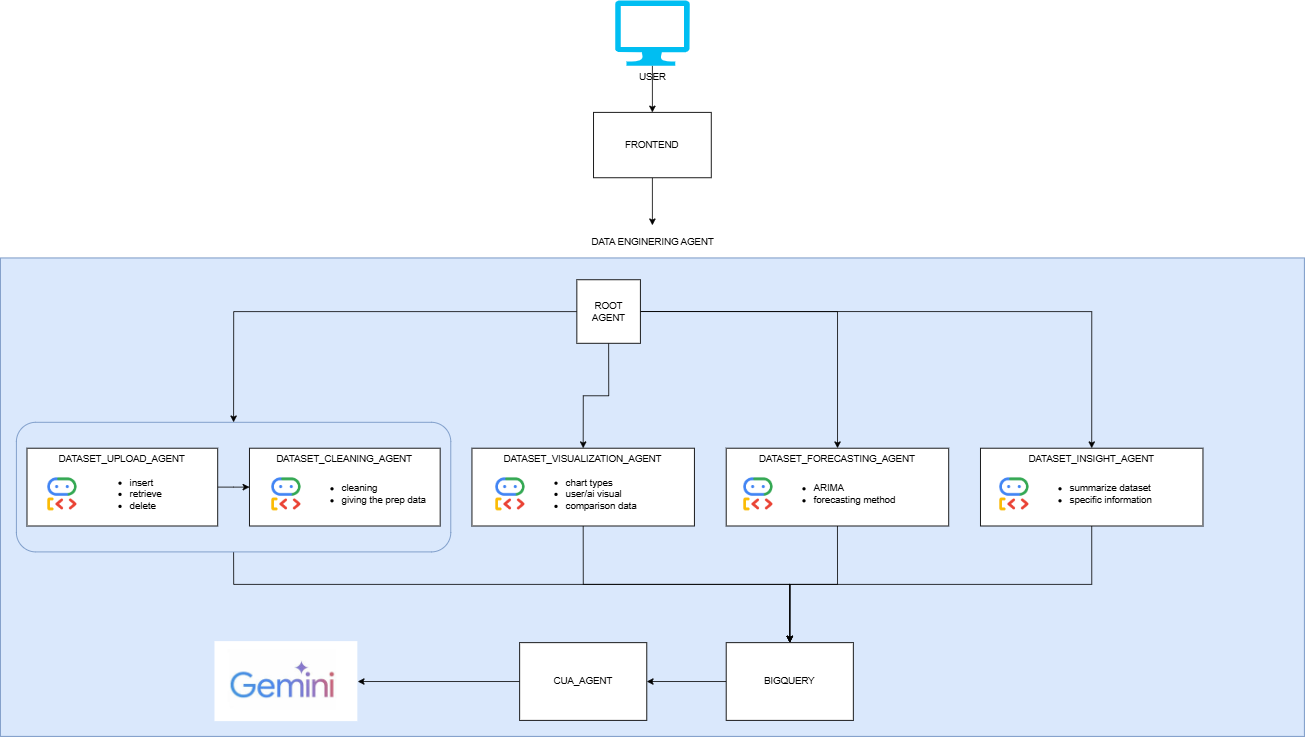

The diagram above was exported from draw.io. Its source (the exported page's mxGraphModel, read from the mxfile embedded in the PNG):
<mxGraphModel dx="1710" dy="2115" grid="1" gridSize="10" guides="1" tooltips="1" connect="1" arrows="1" fold="1" page="1" pageScale="1" pageWidth="827" pageHeight="1169" math="0" shadow="0">
  <root>
    <mxCell id="0" />
    <mxCell id="1" parent="0" />
    <mxCell id="pgBqU7CfUrEFr3H_SanD-54" parent="1" style="rounded=0;whiteSpace=wrap;html=1;fillColor=#dae8fc;strokeColor=#6c8ebf;" value="" vertex="1">
      <mxGeometry height="598.06" width="1630" x="10" y="-68.06" as="geometry" />
    </mxCell>
    <mxCell id="pgBqU7CfUrEFr3H_SanD-33" edge="1" parent="1" source="pgBqU7CfUrEFr3H_SanD-1" style="edgeStyle=orthogonalEdgeStyle;rounded=0;orthogonalLoop=1;jettySize=auto;html=1;" target="pgBqU7CfUrEFr3H_SanD-4" value="">
      <mxGeometry relative="1" as="geometry" />
    </mxCell>
    <mxCell id="pgBqU7CfUrEFr3H_SanD-1" parent="1" style="verticalLabelPosition=bottom;html=1;verticalAlign=top;align=center;strokeColor=none;fillColor=#00BEF2;shape=mxgraph.azure.computer;pointerEvents=1;" value="USER" vertex="1">
      <mxGeometry height="81.66666666666667" width="93.23181049069373" x="778.3840947546531" y="-390" as="geometry" />
    </mxCell>
    <mxCell id="pgBqU7CfUrEFr3H_SanD-3" parent="1" style="text;html=1;whiteSpace=wrap;strokeColor=none;fillColor=none;align=center;verticalAlign=middle;rounded=0;" value="DATA ENGINERING AGENT" vertex="1">
      <mxGeometry height="40.833333333333336" width="686.9712351945855" x="481.51438240270727" y="-108.88888888888886" as="geometry" />
    </mxCell>
    <mxCell id="pgBqU7CfUrEFr3H_SanD-17" edge="1" parent="1" source="pgBqU7CfUrEFr3H_SanD-4" style="edgeStyle=orthogonalEdgeStyle;rounded=0;orthogonalLoop=1;jettySize=auto;html=1;" target="pgBqU7CfUrEFr3H_SanD-3" value="">
      <mxGeometry relative="1" as="geometry" />
    </mxCell>
    <mxCell id="pgBqU7CfUrEFr3H_SanD-4" parent="1" style="rounded=0;whiteSpace=wrap;html=1;" value="FRONTEND" vertex="1">
      <mxGeometry height="81.66666666666667" width="147.20812182741116" x="751.3959390862943" y="-249.9966666666666" as="geometry" />
    </mxCell>
    <mxCell id="pgBqU7CfUrEFr3H_SanD-49" edge="1" parent="1" source="pgBqU7CfUrEFr3H_SanD-20" style="edgeStyle=orthogonalEdgeStyle;rounded=0;orthogonalLoop=1;jettySize=auto;html=1;exitX=0.5;exitY=1;exitDx=0;exitDy=0;entryX=0.5;entryY=0;entryDx=0;entryDy=0;" target="pgBqU7CfUrEFr3H_SanD-13">
      <mxGeometry relative="1" as="geometry">
        <Array as="points">
          <mxPoint x="302" y="340" />
          <mxPoint x="997" y="340" />
        </Array>
      </mxGeometry>
    </mxCell>
    <mxCell id="pgBqU7CfUrEFr3H_SanD-20" parent="1" style="rounded=1;whiteSpace=wrap;html=1;fillColor=#dae8fc;strokeColor=#6c8ebf;" value="" vertex="1">
      <mxGeometry height="162.00882352941176" width="542.9571428571428" x="30" y="137.37970588235294" as="geometry" />
    </mxCell>
    <mxCell id="pgBqU7CfUrEFr3H_SanD-18" edge="1" parent="1" source="pgBqU7CfUrEFr3H_SanD-7" style="edgeStyle=orthogonalEdgeStyle;rounded=0;orthogonalLoop=1;jettySize=auto;html=1;entryX=0.5;entryY=0;entryDx=0;entryDy=0;" target="pgBqU7CfUrEFr3H_SanD-20" value="">
      <mxGeometry relative="1" as="geometry" />
    </mxCell>
    <mxCell id="pgBqU7CfUrEFr3H_SanD-26" edge="1" parent="1" source="pgBqU7CfUrEFr3H_SanD-7" style="edgeStyle=orthogonalEdgeStyle;rounded=0;orthogonalLoop=1;jettySize=auto;html=1;exitX=1;exitY=0.5;exitDx=0;exitDy=0;" target="pgBqU7CfUrEFr3H_SanD-12">
      <mxGeometry relative="1" as="geometry" />
    </mxCell>
    <mxCell id="pgBqU7CfUrEFr3H_SanD-27" edge="1" parent="1" source="pgBqU7CfUrEFr3H_SanD-7" style="edgeStyle=orthogonalEdgeStyle;rounded=0;orthogonalLoop=1;jettySize=auto;html=1;exitX=1;exitY=0.5;exitDx=0;exitDy=0;entryX=0.5;entryY=0;entryDx=0;entryDy=0;" target="pgBqU7CfUrEFr3H_SanD-11">
      <mxGeometry relative="1" as="geometry" />
    </mxCell>
    <mxCell id="pgBqU7CfUrEFr3H_SanD-28" edge="1" parent="1" source="pgBqU7CfUrEFr3H_SanD-7" style="edgeStyle=orthogonalEdgeStyle;rounded=0;orthogonalLoop=1;jettySize=auto;html=1;exitX=0.5;exitY=1;exitDx=0;exitDy=0;entryX=0.5;entryY=0;entryDx=0;entryDy=0;" target="pgBqU7CfUrEFr3H_SanD-10">
      <mxGeometry relative="1" as="geometry" />
    </mxCell>
    <mxCell id="pgBqU7CfUrEFr3H_SanD-7" parent="1" style="whiteSpace=wrap;html=1;aspect=fixed;" value="ROOT AGENT" vertex="1">
      <mxGeometry height="79.45714285714286" width="79.45714285714286" x="730.5471428571428" y="-40.83" as="geometry" />
    </mxCell>
    <mxCell id="pgBqU7CfUrEFr3H_SanD-21" edge="1" parent="1" source="pgBqU7CfUrEFr3H_SanD-8" style="edgeStyle=orthogonalEdgeStyle;rounded=0;orthogonalLoop=1;jettySize=auto;html=1;exitX=1;exitY=0.5;exitDx=0;exitDy=0;" target="pgBqU7CfUrEFr3H_SanD-9">
      <mxGeometry relative="1" as="geometry" />
    </mxCell>
    <mxCell id="pgBqU7CfUrEFr3H_SanD-8" parent="1" style="rounded=0;whiteSpace=wrap;html=1;verticalAlign=top;" value="&lt;div style=&quot;line-height: 100%;&quot;&gt;DATASET_UPLOAD_AGENT&lt;/div&gt;" vertex="1">
      <mxGeometry height="97.20529411764706" width="238.37142857142854" x="43.24285714285715" y="169.7814705882352" as="geometry" />
    </mxCell>
    <mxCell id="pgBqU7CfUrEFr3H_SanD-9" parent="1" style="rounded=0;whiteSpace=wrap;html=1;verticalAlign=top;" value="DATASET_CLEANING_AGENT" vertex="1">
      <mxGeometry height="97.20529411764706" width="238.37142857142854" x="321.3428571428571" y="169.7814705882352" as="geometry" />
    </mxCell>
    <mxCell id="pgBqU7CfUrEFr3H_SanD-29" edge="1" parent="1" source="pgBqU7CfUrEFr3H_SanD-10" style="edgeStyle=orthogonalEdgeStyle;rounded=0;orthogonalLoop=1;jettySize=auto;html=1;exitX=0.5;exitY=1;exitDx=0;exitDy=0;entryX=0.5;entryY=0;entryDx=0;entryDy=0;" target="pgBqU7CfUrEFr3H_SanD-13">
      <mxGeometry relative="1" as="geometry" />
    </mxCell>
    <mxCell id="pgBqU7CfUrEFr3H_SanD-10" parent="1" style="rounded=0;whiteSpace=wrap;html=1;verticalAlign=top;" value="DATASET_VISUALIZATION_AGENT" vertex="1">
      <mxGeometry height="97.20529411764706" width="278.09999999999997" x="599.4428571428571" y="169.7814705882352" as="geometry" />
    </mxCell>
    <mxCell id="pgBqU7CfUrEFr3H_SanD-31" edge="1" parent="1" source="pgBqU7CfUrEFr3H_SanD-11" style="edgeStyle=orthogonalEdgeStyle;rounded=0;orthogonalLoop=1;jettySize=auto;html=1;exitX=0.5;exitY=1;exitDx=0;exitDy=0;">
      <mxGeometry relative="1" as="geometry">
        <mxPoint x="996.7285714285714" y="412.79470588235296" as="targetPoint" />
      </mxGeometry>
    </mxCell>
    <mxCell id="pgBqU7CfUrEFr3H_SanD-11" parent="1" style="rounded=0;whiteSpace=wrap;html=1;verticalAlign=top;" value="DATASET_INSIGHT_AGENT" vertex="1">
      <mxGeometry height="97.20529411764706" width="278.09999999999997" x="1235.1" y="169.7814705882352" as="geometry" />
    </mxCell>
    <mxCell id="pgBqU7CfUrEFr3H_SanD-30" edge="1" parent="1" source="pgBqU7CfUrEFr3H_SanD-12" style="edgeStyle=orthogonalEdgeStyle;rounded=0;orthogonalLoop=1;jettySize=auto;html=1;exitX=0.5;exitY=1;exitDx=0;exitDy=0;entryX=0.5;entryY=0;entryDx=0;entryDy=0;" target="pgBqU7CfUrEFr3H_SanD-13">
      <mxGeometry relative="1" as="geometry" />
    </mxCell>
    <mxCell id="pgBqU7CfUrEFr3H_SanD-12" parent="1" style="rounded=0;whiteSpace=wrap;html=1;verticalAlign=top;" value="DATASET_FORECASTING_AGENT" vertex="1">
      <mxGeometry height="97.20529411764706" width="278.09999999999997" x="917.2714285714285" y="169.7814705882352" as="geometry" />
    </mxCell>
    <mxCell id="pgBqU7CfUrEFr3H_SanD-32" edge="1" parent="1" source="pgBqU7CfUrEFr3H_SanD-13" style="edgeStyle=orthogonalEdgeStyle;rounded=0;orthogonalLoop=1;jettySize=auto;html=1;exitX=0;exitY=0.5;exitDx=0;exitDy=0;entryX=1;entryY=0.5;entryDx=0;entryDy=0;" target="pgBqU7CfUrEFr3H_SanD-14">
      <mxGeometry relative="1" as="geometry" />
    </mxCell>
    <mxCell id="pgBqU7CfUrEFr3H_SanD-13" parent="1" style="rounded=0;whiteSpace=wrap;html=1;" value="BIGQUERY" vertex="1">
      <mxGeometry height="97.20529411764706" width="158.9142857142857" x="917.2714285714285" y="412.79470588235296" as="geometry" />
    </mxCell>
    <mxCell id="pgBqU7CfUrEFr3H_SanD-52" edge="1" parent="1" source="pgBqU7CfUrEFr3H_SanD-14" style="edgeStyle=orthogonalEdgeStyle;rounded=0;orthogonalLoop=1;jettySize=auto;html=1;exitX=0;exitY=0.5;exitDx=0;exitDy=0;" target="pgBqU7CfUrEFr3H_SanD-50">
      <mxGeometry relative="1" as="geometry">
        <mxPoint x="550" y="461" as="targetPoint" />
      </mxGeometry>
    </mxCell>
    <mxCell id="pgBqU7CfUrEFr3H_SanD-14" parent="1" style="rounded=0;whiteSpace=wrap;html=1;" value="CUA_AGENT" vertex="1">
      <mxGeometry height="97.20529411764706" width="158.9142857142857" x="659.0357142857142" y="412.79470588235296" as="geometry" />
    </mxCell>
    <mxCell id="pgBqU7CfUrEFr3H_SanD-34" parent="1" style="shape=image;verticalLabelPosition=bottom;labelBackgroundColor=default;verticalAlign=top;aspect=fixed;imageAspect=0;image=data:image/png,(base64 omitted: 4232 chars);" value="" vertex="1">
      <mxGeometry height="54.77" width="54.77" x="60.000000000000014" y="200" as="geometry" />
    </mxCell>
    <mxCell id="pgBqU7CfUrEFr3H_SanD-40" parent="1" style="shape=image;verticalLabelPosition=bottom;labelBackgroundColor=default;verticalAlign=top;aspect=fixed;imageAspect=0;image=data:image/png,(base64 omitted: 4232 chars);" value="" vertex="1">
      <mxGeometry height="54.77" width="54.77" x="340" y="200" as="geometry" />
    </mxCell>
    <mxCell id="pgBqU7CfUrEFr3H_SanD-41" parent="1" style="shape=image;verticalLabelPosition=bottom;labelBackgroundColor=default;verticalAlign=top;aspect=fixed;imageAspect=0;image=data:image/png,(base64 omitted: 4232 chars);" value="" vertex="1">
      <mxGeometry height="54.77" width="54.77" x="620" y="200" as="geometry" />
    </mxCell>
    <mxCell id="pgBqU7CfUrEFr3H_SanD-42" parent="1" style="shape=image;verticalLabelPosition=bottom;labelBackgroundColor=default;verticalAlign=top;aspect=fixed;imageAspect=0;image=data:image/png,(base64 omitted: 4232 chars);" value="" vertex="1">
      <mxGeometry height="54.77" width="54.77" x="930" y="200" as="geometry" />
    </mxCell>
    <mxCell id="pgBqU7CfUrEFr3H_SanD-43" parent="1" style="shape=image;verticalLabelPosition=bottom;labelBackgroundColor=default;verticalAlign=top;aspect=fixed;imageAspect=0;image=data:image/png,(base64 omitted: 4232 chars);" value="" vertex="1">
      <mxGeometry height="54.77" width="54.77" x="1250" y="200" as="geometry" />
    </mxCell>
    <mxCell id="pgBqU7CfUrEFr3H_SanD-44" parent="1" style="text;html=1;whiteSpace=wrap;strokeColor=none;fillColor=none;align=left;verticalAlign=middle;rounded=0;" value="&lt;ul&gt;&lt;li&gt;insert&lt;/li&gt;&lt;li style=&quot;&quot;&gt;retrieve&lt;/li&gt;&lt;li style=&quot;&quot;&gt;delete&lt;/li&gt;&lt;/ul&gt;" vertex="1">
      <mxGeometry height="30" width="130" x="130" y="212.38" as="geometry" />
    </mxCell>
    <mxCell id="pgBqU7CfUrEFr3H_SanD-45" parent="1" style="text;html=1;whiteSpace=wrap;strokeColor=none;fillColor=none;align=left;verticalAlign=middle;rounded=0;" value="&lt;ul&gt;&lt;li&gt;&lt;span style=&quot;background-color: transparent; color: light-dark(rgb(0, 0, 0), rgb(255, 255, 255));&quot;&gt;cleaning&lt;/span&gt;&lt;/li&gt;&lt;li&gt;giving the prep data&lt;/li&gt;&lt;/ul&gt;" vertex="1">
      <mxGeometry height="30" width="155.23" x="394.77" y="212.38" as="geometry" />
    </mxCell>
    <mxCell id="pgBqU7CfUrEFr3H_SanD-46" parent="1" style="text;html=1;whiteSpace=wrap;strokeColor=none;fillColor=none;align=left;verticalAlign=middle;rounded=0;" value="&lt;ul&gt;&lt;li&gt;chart types&lt;/li&gt;&lt;li&gt;user/ai visual&lt;/li&gt;&lt;li&gt;comparison data&lt;/li&gt;&lt;/ul&gt;" vertex="1">
      <mxGeometry height="30" width="155.23" x="674.77" y="212.38" as="geometry" />
    </mxCell>
    <mxCell id="pgBqU7CfUrEFr3H_SanD-47" parent="1" style="text;html=1;whiteSpace=wrap;strokeColor=none;fillColor=none;align=left;verticalAlign=middle;rounded=0;" value="&lt;ul&gt;&lt;li&gt;ARIMA&lt;/li&gt;&lt;li&gt;forecasting method&lt;/li&gt;&lt;/ul&gt;" vertex="1">
      <mxGeometry height="30" width="155.23" x="984.77" y="212.38" as="geometry" />
    </mxCell>
    <mxCell id="pgBqU7CfUrEFr3H_SanD-48" parent="1" style="text;html=1;whiteSpace=wrap;strokeColor=none;fillColor=none;align=left;verticalAlign=middle;rounded=0;" value="&lt;ul&gt;&lt;li&gt;summarize dataset&lt;/li&gt;&lt;li&gt;specific information&lt;/li&gt;&lt;/ul&gt;" vertex="1">
      <mxGeometry height="30" width="155.23" x="1304.77" y="212.38" as="geometry" />
    </mxCell>
    <mxCell id="pgBqU7CfUrEFr3H_SanD-50" parent="1" style="shape=image;verticalLabelPosition=bottom;labelBackgroundColor=default;verticalAlign=top;aspect=fixed;imageAspect=0;image=data:image/jpeg,(base64 omitted: 6324 chars);" value="" vertex="1">
      <mxGeometry height="100" width="178.57" x="278.1" y="411.4" as="geometry" />
    </mxCell>
  </root>
</mxGraphModel>